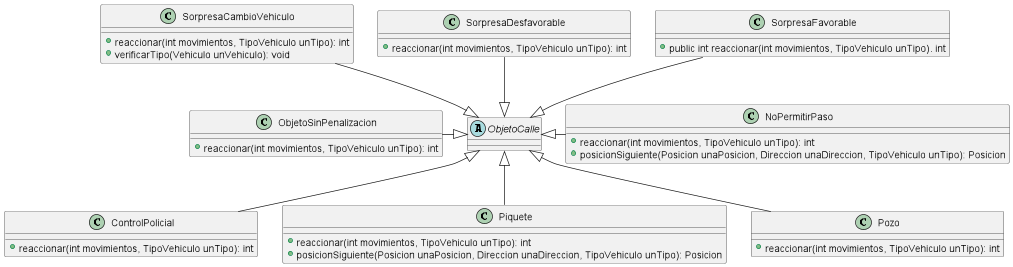

The diagram above was rendered by PlantUML. Its source (embedded in the PNG):
@startuml
abstract ObjetoCalle {
}

class ControlPolicial {
    + reaccionar(int movimientos, TipoVehiculo unTipo): int
}

class NoPermitirPaso {
    + reaccionar(int movimientos, TipoVehiculo unTipo): int
    + posicionSiguiente(Posicion unaPosicion, Direccion unaDireccion, TipoVehiculo unTipo): Posicion
}

class ObjetoSinPenalizacion {
    + reaccionar(int movimientos, TipoVehiculo unTipo): int
}

class Piquete {
    + reaccionar(int movimientos, TipoVehiculo unTipo): int
    + posicionSiguiente(Posicion unaPosicion, Direccion unaDireccion, TipoVehiculo unTipo): Posicion
}

class Pozo {
    + reaccionar(int movimientos, TipoVehiculo unTipo): int
}

class SorpresaCambioVehiculo {
    + reaccionar(int movimientos, TipoVehiculo unTipo): int
    + verificarTipo(Vehiculo unVehiculo): void
}

class SorpresaDesfavorable {
    + reaccionar(int movimientos, TipoVehiculo unTipo): int
}

class SorpresaFavorable {
    + public int reaccionar(int movimientos, TipoVehiculo unTipo). int
}

ObjetoCalle <|- NoPermitirPaso
ObjetoSinPenalizacion -|> ObjetoCalle

ObjetoCalle <|-- ControlPolicial
ObjetoCalle <|-- Piquete
ObjetoCalle <|-- Pozo

SorpresaCambioVehiculo --|> ObjetoCalle
SorpresaFavorable --|> ObjetoCalle
SorpresaDesfavorable --|> ObjetoCalle


@enduml